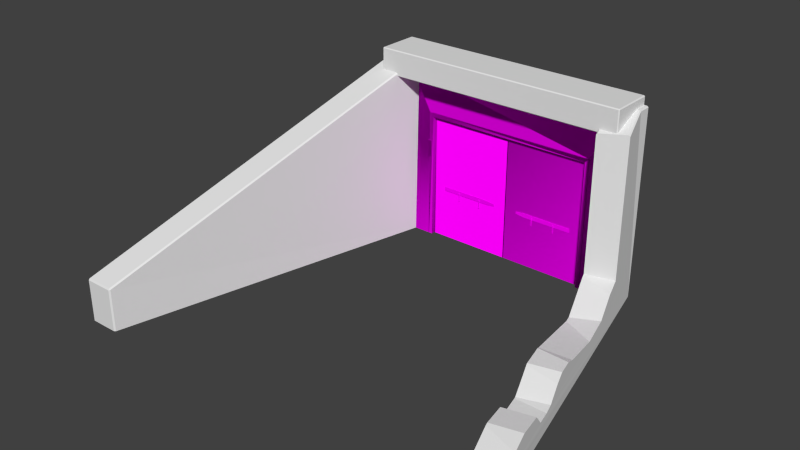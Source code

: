 # Source: decoration_door_bunker_entrance_2.blend  (saved by Blender 2.70.0; exported with 4.5.12 LTS)
import bpy
from mathutils import Matrix  # noqa: F401  (used for matrix-valued properties, if any)

bpy.ops.wm.read_factory_settings(use_empty=True)
scene = bpy.context.scene
scene.name = 'Scene'

# ---- collections
col_collection_1 = bpy.data.collections.new('Collection 1'); scene.collection.children.link(col_collection_1)

# ---- images (referenced by path relative to the original .blend; pixels are not part of the script)
import os
ASSET_DIR = os.environ.get("B2B_ASSET_DIR", "")  # directory of the original .blend (textures are referenced by path, not embedded)
HERE = os.path.dirname(os.path.abspath(__file__))  # packed textures are extracted next to this script under _unpacked/

def load_image(name, relpath, width, height, colorspace="sRGB"):
    """Load a texture the original file referenced (path relative to the .blend, or extracted next to this script)."""
    p = next((c for c in (os.path.join(HERE, relpath), os.path.join(ASSET_DIR, relpath)) if relpath and os.path.exists(c)), "")
    if p:
        img = bpy.data.images.load(p, check_existing=True)
        img.name = name
    else:  # same state as the original file: an image datablock whose file is absent (Cycles renders it pink)
        img = bpy.data.images.new(name, width, height)
        img.source = "FILE"
        img.filepath = "//" + (relpath or name)
    img.colorspace_settings.name = colorspace
    return img
img_decoration_door_bunker_entrance_2_door_diffuse_png = load_image('decoration_door_bunker_entrance_2_door_diffuse.png', 'Texturen/decoration_door_bunker_entrance_2_door_diffuse.png', 1024, 1024, 'sRGB')
img_decoration_door_bunker_entrance_2_door_normal_png = load_image('decoration_door_bunker_entrance_2_door_normal.png', 'Texturen/decoration_door_bunker_entrance_2_door_normal.png', 1024, 1024, 'sRGB')
img_decoration_door_bunker_entrance_2_lock_diffuse_png = load_image('decoration_door_bunker_entrance_2_lock_diffuse.png', 'Texturen/decoration_door_bunker_entrance_2_lock_diffuse.png', 1024, 1024, 'sRGB')
img_decoration_door_bunker_entrance_2_wall_normal_png = load_image('decoration_door_bunker_entrance_2_wall_normal.png', 'Texturen/decoration_door_bunker_entrance_2_wall_normal.png', 1024, 1024, 'sRGB')
img_decoration_door_bunker_entrance_2_wall_diffuse_png = load_image('decoration_door_bunker_entrance_2_wall_diffuse.png', 'Texturen/decoration_door_bunker_entrance_2_wall_diffuse.png', 1024, 1024, 'sRGB')

# ---- materials (node trees are filled in below, after node groups)
mat_decoration_door_bunker_entrance_2_door = bpy.data.materials.new('decoration_door_bunker_entrance_2_door')
mat_decoration_door_bunker_entrance_2_door.alpha_threshold = 0.0
mat_decoration_door_bunker_entrance_2_door.roughness = 0.5
mat_decoration_door_bunker_entrance_2_door.line_color = (0.0, 0.0, 0.0, 1.0)
mat_decoration_door_bunker_entrance_2_lock = bpy.data.materials.new('decoration_door_bunker_entrance_2_lock')
mat_decoration_door_bunker_entrance_2_lock.alpha_threshold = 0.0
mat_decoration_door_bunker_entrance_2_lock.roughness = 0.5
mat_decoration_door_bunker_entrance_2_lock.line_color = (0.0, 0.0, 0.0, 1.0)
mat_decoration_door_bunker_entrance_2_wall = bpy.data.materials.new('decoration_door_bunker_entrance_2_wall')
mat_decoration_door_bunker_entrance_2_wall.alpha_threshold = 0.0
mat_decoration_door_bunker_entrance_2_wall.roughness = 0.5
mat_decoration_door_bunker_entrance_2_wall.line_color = (0.0, 0.0, 0.0, 1.0)

# ---- material node trees
mat_decoration_door_bunker_entrance_2_door.use_nodes = True; mat_decoration_door_bunker_entrance_2_door.node_tree.nodes.clear()
_N = mat_decoration_door_bunker_entrance_2_door.node_tree.nodes; _L = mat_decoration_door_bunker_entrance_2_door.node_tree.links
n0 = _N.new('ShaderNodeOutputMaterial'); n0.name = 'Material Output'; n0.location = (300, 300)
n1 = _N.new('ShaderNodeBsdfDiffuse'); n1.name = 'Diffuse BSDF'; n1.location = (10, 300)
n2 = _N.new('ShaderNodeTexImage'); n2.name = 'Image Texture'; n2.location = (-407, 310)
n2.width = 140
n2.image = img_decoration_door_bunker_entrance_2_door_diffuse_png
n3 = _N.new('ShaderNodeNormalMap'); n3.name = 'Normal Map'; n3.location = (-192, 87)
n4 = _N.new('ShaderNodeTexCoord'); n4.name = 'Texture Coordinate'; n4.location = (-662, 225)
n5 = _N.new('ShaderNodeTexImage'); n5.name = 'Image Texture.001'; n5.location = (-415, 90)
n5.width = 140
n5.image = img_decoration_door_bunker_entrance_2_door_normal_png
_L.new(n1.outputs[0], n0.inputs[0])
_L.new(n4.outputs[2], n2.inputs[0])
_L.new(n4.outputs[2], n5.inputs[0])
_L.new(n2.outputs[0], n1.inputs[0])
_L.new(n5.outputs[0], n3.inputs[1])
_L.new(n3.outputs[0], n1.inputs[2])
n0.is_active_output = True
mat_decoration_door_bunker_entrance_2_lock.use_nodes = True; mat_decoration_door_bunker_entrance_2_lock.node_tree.nodes.clear()
_N = mat_decoration_door_bunker_entrance_2_lock.node_tree.nodes; _L = mat_decoration_door_bunker_entrance_2_lock.node_tree.links
n0 = _N.new('ShaderNodeOutputMaterial'); n0.name = 'Material Output'; n0.location = (300, 300)
n1 = _N.new('ShaderNodeBsdfDiffuse'); n1.name = 'Diffuse BSDF'; n1.location = (10, 300)
n2 = _N.new('ShaderNodeTexCoord'); n2.name = 'Texture Coordinate'; n2.location = (-827, 311)
n3 = _N.new('ShaderNodeTexImage'); n3.name = 'Image Texture.001'; n3.location = (-530, 369)
n3.width = 140
n3.image = img_decoration_door_bunker_entrance_2_lock_diffuse_png
_L.new(n1.outputs[0], n0.inputs[0])
_L.new(n2.outputs[2], n3.inputs[0])
_L.new(n3.outputs[0], n1.inputs[0])
n0.is_active_output = True
mat_decoration_door_bunker_entrance_2_wall.use_nodes = True; mat_decoration_door_bunker_entrance_2_wall.node_tree.nodes.clear()
_N = mat_decoration_door_bunker_entrance_2_wall.node_tree.nodes; _L = mat_decoration_door_bunker_entrance_2_wall.node_tree.links
n0 = _N.new('ShaderNodeOutputMaterial'); n0.name = 'Material Output'; n0.location = (300, 300)
n1 = _N.new('ShaderNodeBsdfDiffuse'); n1.name = 'Diffuse BSDF'; n1.location = (10, 300)
n2 = _N.new('ShaderNodeTexCoord'); n2.name = 'Texture Coordinate'; n2.location = (-835, 318)
n3 = _N.new('ShaderNodeTexImage'); n3.name = 'Image Texture.001'; n3.location = (-504, 76)
n3.width = 140
n3.image = img_decoration_door_bunker_entrance_2_wall_normal_png
n4 = _N.new('ShaderNodeNormalMap'); n4.name = 'Normal Map'; n4.location = (-219, 62)
n5 = _N.new('ShaderNodeTexImage'); n5.name = 'Image Texture'; n5.location = (-511, 323)
n5.width = 140
n5.image = img_decoration_door_bunker_entrance_2_wall_diffuse_png
_L.new(n1.outputs[0], n0.inputs[0])
_L.new(n2.outputs[2], n5.inputs[0])
_L.new(n2.outputs[2], n3.inputs[0])
_L.new(n5.outputs[0], n1.inputs[0])
_L.new(n3.outputs[0], n4.inputs[1])
_L.new(n4.outputs[0], n1.inputs[2])
n0.is_active_output = True

# ---- world
world_world = bpy.data.worlds.new('World'); scene.world = world_world
world_world.color = (0.05088, 0.05088, 0.05088)
world_world.use_sun_shadow = False
world_world.sun_shadow_jitter_overblur = 0.0
world_world.cycles.sampling_method = 'MANUAL'
world_world.cycles.sample_map_resolution = 256

# ---- meshes
me_cube_009 = bpy.data.meshes.new('Cube.009')
me_cube_009.from_pydata([(1.99, 0.2, -3.0), (1.99, 0.0, -3.0), (1.99, 0.2, 0.0), (1.99, 0.0, 0.0), (0.01947, 0.0, -3.0), (0.0, 0.01947, -3.0), (0.0, 0.1805, -3.0), (0.01947, 0.2, -3.0), (0.0, 0.01947, 0.0), (0.01947, 0.0, 0.0), (0.01947, 0.2, 0.0), (0.0, 0.1805, 0.0)], [], [(3, 2, 10), (2, 3, 1, 0), (10, 2, 0, 7), (3, 9, 4, 1), (4, 9, 8, 5), (10, 7, 6, 11), (8, 11, 6, 5), (9, 10, 8), (9, 3, 10), (10, 11, 8)])
me_cube_009.materials.append(mat_decoration_door_bunker_entrance_2_door)
me_cube_009.use_remesh_preserve_volume = False
me_cube_009.use_remesh_preserve_attributes = False
me_cube_009.use_mirror_vertex_groups = False
me_cube_009.update()
me_cube_005 = bpy.data.meshes.new('Cube.005')
me_cube_005.from_pydata([(0.3, -0.01, -1.8), (0.3, 2.98e-08, -1.8), (1.5, 2.98e-08, -1.8), (1.5, -0.01, -1.8), (0.3, -0.01, -1.7), (0.3, 2.98e-08, -1.7), (1.5, 2.98e-08, -1.7), (1.5, -0.01, -1.7), (1.7, 2.98e-08, -1.775), (1.7, -0.01, -1.775), (1.7, 2.98e-08, -1.725), (1.7, -0.01, -1.725), (0.705, 2.98e-08, -1.75), (0.705, -0.02, -1.75), (0.735, 2.98e-08, -1.75), (0.735, -0.02, -1.75), (0.7124, 2.98e-08, -1.95), (0.7124, -0.02, -1.95), (0.7276, 2.98e-08, -1.95), (0.7276, -0.02, -1.95), (1.265, 2.98e-08, -1.75), (1.265, -0.02, -1.75), (1.295, 2.98e-08, -1.75), (1.295, -0.02, -1.75), (1.272, 2.98e-08, -1.95), (1.272, -0.02, -1.95), (1.288, 2.98e-08, -1.95), (1.288, -0.02, -1.95)], [], [(4, 5, 1, 0), (18, 19, 17, 16), (3, 2, 8, 9), (7, 4, 0, 3), (0, 1, 2, 3), (7, 6, 5, 4), (10, 11, 9, 8), (7, 3, 9, 11), (6, 7, 11, 10), (13, 12, 16, 17), (15, 13, 17, 19), (14, 15, 19, 18), (14, 12, 13, 15), (26, 27, 25, 24), (21, 20, 24, 25), (23, 21, 25, 27), (22, 23, 27, 26), (22, 20, 21, 23)])
me_cube_005.materials.append(mat_decoration_door_bunker_entrance_2_lock)
me_cube_005.use_remesh_preserve_volume = False
me_cube_005.use_remesh_preserve_attributes = False
me_cube_005.use_mirror_vertex_groups = False
me_cube_005.update()
me_cube_011 = bpy.data.meshes.new('Cube.011')
me_cube_011.from_pydata([(0.7714, -0.002143, 0.007143), (0.7714, 0.007857, 0.007143), (-0.4286, 0.007857, 0.007143), (-0.4286, -0.002143, 0.007143), (0.7714, -0.002143, 0.1071), (0.7714, 0.007857, 0.1071), (-0.4286, 0.007857, 0.1071), (-0.4286, -0.002143, 0.1071), (-0.6286, 0.007857, 0.03188), (-0.6286, -0.002143, 0.03188), (-0.6286, 0.007857, 0.0824), (-0.6286, -0.002143, 0.0824), (0.3664, 0.007857, 0.05714), (0.3664, -0.01214, 0.05714), (0.3364, 0.007857, 0.05714), (0.3364, -0.01214, 0.05714), (0.359, 0.007857, -0.1429), (0.359, -0.01214, -0.1429), (0.3439, 0.007857, -0.1429), (0.3439, -0.01214, -0.1429), (-0.1936, 0.007857, 0.05714), (-0.1936, -0.01214, 0.05714), (-0.2236, 0.007857, 0.05714), (-0.2236, -0.01214, 0.05714), (-0.201, 0.007857, -0.1429), (-0.201, -0.01214, -0.1429), (-0.2161, 0.007857, -0.1429), (-0.2161, -0.01214, -0.1429)], [], [(4, 0, 1, 5), (18, 16, 17, 19), (3, 9, 8, 2), (7, 3, 0, 4), (0, 3, 2, 1), (7, 4, 5, 6), (10, 8, 9, 11), (7, 11, 9, 3), (6, 10, 11, 7), (13, 17, 16, 12), (15, 19, 17, 13), (14, 18, 19, 15), (14, 15, 13, 12), (26, 24, 25, 27), (21, 25, 24, 20), (23, 27, 25, 21), (22, 26, 27, 23), (22, 23, 21, 20)])
me_cube_011.materials.append(mat_decoration_door_bunker_entrance_2_lock)
me_cube_011.use_remesh_preserve_volume = False
me_cube_011.use_remesh_preserve_attributes = False
me_cube_011.use_mirror_vertex_groups = False
me_cube_011.update()
me_cube_007 = bpy.data.meshes.new('Cube.007')
me_cube_007.from_pydata([(-0.0113, 0.2, -3.0), (4.768e-07, 0.1887, -3.0), (4.768e-07, 0.0113, -3.0), (-0.0113, -2.98e-08, -3.0), (4.768e-07, 0.1887, 0.0), (-0.0113, 0.2, 0.0), (-0.0113, -2.98e-08, 0.0), (4.768e-07, 0.0113, 0.0), (-1.99, 0.2, -3.0), (-1.99, 0.2, 0.0), (-1.991, -2.98e-08, -3.0), (-1.991, -2.98e-08, 0.0)], [], [(4, 7, 2, 1), (9, 5, 0, 8), (4, 1, 0, 5), (6, 3, 2, 7), (8, 10, 11, 9), (6, 11, 10, 3), (9, 6, 5), (11, 6, 9), (6, 4, 5), (6, 7, 4)])
me_cube_007.materials.append(mat_decoration_door_bunker_entrance_2_door)
me_cube_007.use_remesh_preserve_volume = False
me_cube_007.use_remesh_preserve_attributes = False
me_cube_007.use_mirror_vertex_groups = False
me_cube_007.update()
me_cube_013 = bpy.data.meshes.new('Cube.013')
me_cube_013.from_pydata([(0.3, -0.01, -1.8), (0.3, 2.98e-08, -1.8), (1.5, 2.98e-08, -1.8), (1.5, -0.01, -1.8), (0.3, -0.01, -1.7), (0.3, 2.98e-08, -1.7), (1.5, 2.98e-08, -1.7), (1.5, -0.01, -1.7), (1.7, 2.98e-08, -1.775), (1.7, -0.01, -1.775), (1.7, 2.98e-08, -1.725), (1.7, -0.01, -1.725), (0.705, 2.98e-08, -1.75), (0.705, -0.02, -1.75), (0.735, 2.98e-08, -1.75), (0.735, -0.02, -1.75), (0.7124, 2.98e-08, -1.95), (0.7124, -0.02, -1.95), (0.7276, 2.98e-08, -1.95), (0.7276, -0.02, -1.95), (1.265, 2.98e-08, -1.75), (1.265, -0.02, -1.75), (1.295, 2.98e-08, -1.75), (1.295, -0.02, -1.75), (1.272, 2.98e-08, -1.95), (1.272, -0.02, -1.95), (1.288, 2.98e-08, -1.95), (1.288, -0.02, -1.95)], [], [(4, 5, 1, 0), (18, 19, 17, 16), (3, 2, 8, 9), (7, 4, 0, 3), (0, 1, 2, 3), (7, 6, 5, 4), (10, 11, 9, 8), (7, 3, 9, 11), (6, 7, 11, 10), (13, 12, 16, 17), (15, 13, 17, 19), (14, 15, 19, 18), (14, 12, 13, 15), (26, 27, 25, 24), (21, 20, 24, 25), (23, 21, 25, 27), (22, 23, 27, 26), (22, 20, 21, 23)])
me_cube_013.materials.append(mat_decoration_door_bunker_entrance_2_lock)
me_cube_013.use_remesh_preserve_volume = False
me_cube_013.use_remesh_preserve_attributes = False
me_cube_013.use_mirror_vertex_groups = False
me_cube_013.update()
me_cube_008 = bpy.data.meshes.new('Cube.008')
me_cube_008.from_pydata([(1.7, -0.01, 0.2), (1.7, 5.96e-08, 0.2), (0.5, 5.96e-08, 0.2), (0.5, -0.01, 0.2), (1.7, -0.01, 0.3), (1.7, 5.96e-08, 0.3), (0.5, 5.96e-08, 0.3), (0.5, -0.01, 0.3), (0.3, 5.96e-08, 0.2247), (0.3, -0.01, 0.2247), (0.3, 5.96e-08, 0.2753), (0.3, -0.01, 0.2753), (1.295, 5.96e-08, 0.25), (1.295, -0.02, 0.25), (1.265, 5.96e-08, 0.25), (1.265, -0.02, 0.25), (1.288, 5.96e-08, 0.05), (1.288, -0.02, 0.05), (1.272, 5.96e-08, 0.05), (1.272, -0.02, 0.05), (0.735, 5.96e-08, 0.25), (0.735, -0.02, 0.25), (0.705, 5.96e-08, 0.25), (0.705, -0.02, 0.25), (0.7276, 5.96e-08, 0.05), (0.7276, -0.02, 0.05), (0.7124, 5.96e-08, 0.05), (0.7124, -0.02, 0.05)], [], [(4, 0, 1, 5), (18, 16, 17, 19), (3, 9, 8, 2), (7, 3, 0, 4), (0, 3, 2, 1), (7, 4, 5, 6), (10, 8, 9, 11), (7, 11, 9, 3), (6, 10, 11, 7), (13, 17, 16, 12), (15, 19, 17, 13), (14, 18, 19, 15), (14, 15, 13, 12), (26, 24, 25, 27), (21, 25, 24, 20), (23, 27, 25, 21), (22, 26, 27, 23), (22, 23, 21, 20)])
me_cube_008.materials.append(mat_decoration_door_bunker_entrance_2_lock)
me_cube_008.use_remesh_preserve_volume = False
me_cube_008.use_remesh_preserve_attributes = False
me_cube_008.use_mirror_vertex_groups = False
me_cube_008.update()
me_cube_006 = bpy.data.meshes.new('Cube.006')
me_cube_006.from_pydata([(3.328, -8.0, -1.0), (3.293, -7.972, -1.0), (1.4, 0.0, -1.0), (2.1, 0.0, -1.0), (3.993, -7.972, -1.0), (3.972, -8.0, -1.0), (3.328, -8.0, -0.7069), (3.972, -8.0, -0.7005), (3.293, -7.972, -0.7049), (2.533, -4.773, -0.4125), (3.179, -7.491, -0.6639), (3.161, -7.416, -0.6542), (2.928, -6.437, -0.2818), (2.914, -6.374, -0.2655), (2.774, -5.787, -0.3396), (2.723, -5.571, -0.6073), (2.607, -5.084, -0.623), (2.599, -5.05, -0.6166), (2.1, -0.298, 3.37), (2.261, -0.9513, 3.082), (2.35, -1.127, -0.02628), (2.436, -1.478, -0.1559), (2.559, -1.974, -0.4965), (2.735, -2.706, -0.5444), (2.982, -3.753, -0.3186), (3.037, -3.991, -0.2233), (3.121, -4.34, -0.22), (3.175, -4.561, -0.3373), (3.257, -4.888, -0.5781), (3.307, -5.098, -0.6173), (3.382, -5.408, -0.6073), (3.43, -5.625, -0.3396), (3.569, -6.213, -0.2655), (3.669, -6.626, -0.374), (3.823, -7.253, -0.6127), (3.951, -7.786, -0.682), (3.993, -7.972, -0.6979), (1.602, -1.118, 3.008), (1.4, -0.298, 3.37), (2.474, -4.538, -0.2392), (2.465, -4.502, -0.22), (2.334, -3.955, -0.2253), (2.325, -3.915, -0.2413), (1.937, -2.272, -0.5956), (1.905, -2.135, -0.5867), (1.709, -1.354, -0.05), (1.693, -1.289, -0.02628), (2.071, -0.3, 3.4), (2.236, -0.9559, 3.108), (1.629, -1.11, 3.042), (1.429, -0.3, 3.4), (1.4, -0.27, 3.4), (1.4, 0.0, 3.4), (2.1, -0.2981, 3.372), (2.233, -0.9563, 3.11), (2.071, 0.0, 3.4), (2.1, 0.0, 3.372)], [], [(0, 1, 2, 3, 4, 5), (6, 0, 5, 7), (1, 0, 6, 8), (9, 2, 1, 8, 10, 11, 12, 13, 14, 15, 16, 17), (18, 19, 20, 21, 22, 23, 24, 25, 26, 27, 28, 29, 30, 31, 32, 33, 34, 35, 36, 4, 3), (36, 35, 7), (7, 35, 6), (37, 38, 2, 9, 39, 40, 41, 42, 43, 44, 45, 46), (19, 18, 47, 48), (49, 50, 38, 37), (38, 51, 52, 2), (53, 47, 18), (48, 47, 54), (54, 47, 50, 49), (38, 50, 51), (51, 50, 47, 55, 52), (53, 56, 55, 47), (42, 41, 25, 24), (43, 42, 24, 23), (41, 40, 26, 25), (44, 43, 23, 22), (40, 39, 27, 26), (45, 44, 22, 21), (39, 9, 17, 28, 27), (46, 45, 21, 20), (17, 16, 29, 28), (20, 19, 48, 54, 49, 37, 46), (16, 15, 30, 29), (15, 14, 31, 30), (14, 13, 32, 31), (13, 12, 33, 32), (12, 11, 34, 33), (11, 10, 35, 34), (4, 36, 7, 5), (35, 10, 8), (35, 8, 6), (52, 55, 56, 3, 2), (56, 53, 3)])
me_cube_006.use_remesh_preserve_volume = False
me_cube_006.use_remesh_preserve_attributes = False
me_cube_006.use_mirror_vertex_groups = False
me_cube_006.update()
me_cube_004 = bpy.data.meshes.new('Cube.004')
me_cube_004.from_pydata([(-1.4, 0.0, -1.0), (-2.1, 0.0, -1.0), (-1.4, 0.0, 3.4), (-1.4, 0.0, -1.0), (-2.1, 0.0, -1.0), (-3.328, -8.0, -1.0), (-3.293, -7.972, -1.0), (-3.993, -7.972, -1.0), (-3.972, -8.0, -1.0), (-3.293, -7.972, -0.01868), (-3.328, -8.0, -0.02833), (-3.323, -7.974, 0.01144), (-1.4, -0.298, 3.37), (-1.429, -0.3, 3.4), (-1.4, -0.27, 3.4), (-2.1, -0.2981, 3.372), (-2.071, -0.3, 3.4), (-2.1, -0.298, 3.37), (-3.993, -7.972, -0.01868), (-3.965, -7.974, 0.01144), (-3.972, -8.0, -0.02833), (-2.071, 0.0, 3.4), (-2.1, 0.0, 3.372)], [], [(5, 8, 7, 1, 0, 6), (2, 3, 4, 22, 21), (19, 11, 13, 16), (17, 1, 7, 18), (20, 8, 5, 10), (14, 2, 21, 16, 13), (12, 0, 2, 14), (22, 4, 15), (9, 11, 10), (12, 14, 13), (15, 17, 16), (18, 20, 19), (5, 6, 9, 10), (11, 9, 12, 13), (16, 17, 18, 19), (20, 18, 7, 8), (19, 20, 10, 11), (15, 16, 21, 22), (9, 6, 0, 12)])
me_cube_004.use_remesh_preserve_volume = False
me_cube_004.use_remesh_preserve_attributes = False
me_cube_004.use_mirror_vertex_groups = False
me_cube_004.update()
me_cube_002 = bpy.data.meshes.new('Cube.002')
me_cube_002.from_pydata([(-2.0, 0.0, -1.0), (4.0, 0.0, -1.0), (-2.0, -0.9782, -1.0), (-1.978, -1.0, -0.9782), (4.0, -0.9782, -1.0), (3.978, -1.0, -0.9782), (-2.0, -0.9782, -0.4218), (-1.978, -1.0, -0.4218), (-1.978, -0.9782, -0.4), (-2.0, 0.0, -0.4218), (-1.978, 0.0, -0.4), (3.978, 0.0, -0.4), (4.0, 0.0, -0.4218), (4.0, -0.9782, -0.4218), (3.978, -0.9782, -0.4), (3.978, -1.0, -0.4218)], [], [(2, 0, 1, 4), (14, 11, 10, 8), (12, 13, 4, 1), (15, 7, 3, 5), (6, 7, 8), (13, 14, 15), (3, 7, 6, 2), (8, 10, 9, 6), (11, 14, 13, 12), (15, 5, 4, 13), (14, 8, 7, 15), (2, 4, 5, 3), (6, 9, 0, 2)])
me_cube_002.use_remesh_preserve_volume = False
me_cube_002.use_remesh_preserve_attributes = False
me_cube_002.use_mirror_vertex_groups = False
me_cube_002.update()
me_cube_001 = bpy.data.meshes.new('Cube.001')
me_cube_001.from_pydata([(3.0, -5.96e-08, -1.0), (3.0, -0.4, -1.0), (-1.0, -0.4, -1.0), (-1.0, 3.576e-07, -1.0), (3.0, -5.364e-07, 2.0), (3.0, -0.4, 2.0), (-1.09, -0.4, -1.0), (-1.09, 3.576e-07, -1.0), (3.09, -5.96e-08, -1.0), (3.09, -0.4, -1.0), (3.09, -0.4, 2.09), (3.09, 3.576e-07, 2.09), (-1.143, -0.41, 1.006), (-1.143, -0.4, 1.006), (-1.043, -0.4, 1.006), (-1.043, -0.41, 1.006), (-1.143, -0.41, 1.406), (-1.143, -0.4, 1.406), (-1.043, -0.4, 1.406), (-1.043, -0.41, 1.406), (-1.0, -0.4, 2.0), (-1.0, 0.0, 2.0), (-1.09, -0.4, 2.09), (-1.09, 3.576e-07, 2.09)], [], [(0, 1, 5, 4), (5, 9, 10), (1, 9, 5), (4, 11, 8), (0, 4, 8), (16, 17, 13, 12), (18, 19, 15, 14), (19, 16, 12, 15), (12, 13, 14, 15), (19, 18, 17, 16), (10, 8, 11), (10, 9, 8), (4, 5, 20, 21), (22, 10, 11, 23), (22, 20, 5, 10), (4, 21, 23, 11), (2, 3, 21, 20), (6, 20, 22), (7, 23, 21), (6, 2, 20), (7, 21, 3), (6, 23, 7), (6, 22, 23)])
me_cube_001.materials.append(mat_decoration_door_bunker_entrance_2_door)
me_cube_001.use_remesh_preserve_volume = False
me_cube_001.use_remesh_preserve_attributes = False
me_cube_001.use_mirror_vertex_groups = False
me_cube_001.update()
me_cube = bpy.data.meshes.new('Cube')
me_cube.from_pydata([(3.1, -5.96e-08, -1.0), (3.1, -0.4, -1.0), (-1.1, -0.4, -1.0), (-1.1, 3.576e-07, -1.0), (3.1, -5.364e-07, 2.1), (3.1, -0.4, 2.1), (-1.1, -0.4, 2.1), (-1.1, 0.0, 2.1), (-1.6, -0.4, -1.0), (-1.6, 3.576e-07, -1.0), (3.6, -5.96e-08, -1.0), (3.6, -0.4, -1.0), (-1.6, -0.4, 3.0), (-1.6, 3.576e-07, 3.0), (3.6, -0.4, 3.0), (3.6, 3.576e-07, 3.0)], [], [(4, 5, 6, 7), (0, 1, 5, 4), (2, 3, 7, 6), (8, 6, 12), (14, 12, 5), (9, 13, 7), (5, 11, 14), (8, 2, 6), (1, 11, 5), (5, 12, 6), (7, 13, 15), (7, 15, 4), (4, 15, 10), (9, 7, 3), (0, 4, 10)])
me_cube.materials.append(mat_decoration_door_bunker_entrance_2_wall)
me_cube.use_remesh_preserve_volume = False
me_cube.use_remesh_preserve_attributes = False
me_cube.use_mirror_vertex_groups = False
me_cube.update()

# ---- objects
ob_cube_005 = bpy.data.objects.new('Cube.005', me_cube_009)
ob_cube_006 = bpy.data.objects.new('Cube.006', me_cube_005)
ob_cube_010 = bpy.data.objects.new('Cube.010', me_cube_011)
ob_cube_007 = bpy.data.objects.new('Cube.007', me_cube_007)
ob_cube_009 = bpy.data.objects.new('Cube.009', me_cube_013)
ob_cube_008 = bpy.data.objects.new('Cube.008', me_cube_008)
ob_cube_003 = bpy.data.objects.new('Cube.003', me_cube_006)
ob_cube_004 = bpy.data.objects.new('Cube.004', me_cube_004)
ob_cube_002 = bpy.data.objects.new('Cube.002', me_cube_002)
ob_cube_001 = bpy.data.objects.new('Cube.001', me_cube_001)
ob_cube = bpy.data.objects.new('Cube', me_cube)

# ---- transforms, parenting, visibility, modifiers, constraints
ob_cube_005.location = (-1.0, -0.3, 2.0)
ob_cube_005.lineart.crease_threshold = 0.0
ob_cube_006.parent = ob_cube_005
ob_cube_006.matrix_parent_inverse = Matrix(((1.0, 0.0, 0.0, 1.0), (0.0, 1.0, 0.0, 0.3), (0.0, 0.0, 1.0, -2.0), (0.0, 0.0, 0.0, 1.0)))
ob_cube_006.location = (-1.0, -0.3, 2.0)
ob_cube_006.lineart.crease_threshold = 0.0
ob_cube_010.parent = ob_cube_005
ob_cube_010.matrix_parent_inverse = Matrix(((1.0, 0.0, 0.0, 1.0), (0.0, 1.0, 0.0, 0.3), (0.0, 0.0, 1.0, -2.0), (0.0, 0.0, 0.0, 1.0)))
ob_cube_010.location = (0.07158, -0.09326, 0.1929)
ob_cube_010.rotation_euler = (0.0, 0.0, 3.142)
ob_cube_010.lineart.crease_threshold = 0.0
ob_cube_007.location = (3.0, -0.3, 2.0)
ob_cube_007.lineart.crease_threshold = 0.0
ob_cube_009.parent = ob_cube_007
ob_cube_009.matrix_parent_inverse = Matrix(((1.0, 0.0, 0.0, -3.0), (0.0, 1.0, 0.0, 0.3), (0.0, 0.0, 1.0, -2.0), (0.0, 0.0, 0.0, 1.0)))
ob_cube_009.location = (3.0, -0.1, 2.0)
ob_cube_009.rotation_euler = (0.0, 0.0, 3.142)
ob_cube_009.lineart.crease_threshold = 0.0
ob_cube_008.parent = ob_cube_007
ob_cube_008.matrix_parent_inverse = Matrix(((1.0, 0.0, 0.0, -3.0), (0.0, 1.0, 0.0, 0.3), (0.0, 0.0, 1.0, -2.0), (0.0, 0.0, 0.0, 1.0)))
ob_cube_008.location = (1.0, -0.3, 0.0)
ob_cube_008.lineart.crease_threshold = 0.0
ob_cube_003.location = (2.0, 0.0, 0.0)
ob_cube_003.lineart.crease_threshold = 0.0
ob_cube_004.location = (0.0, 0.0, 0.0)
ob_cube_004.lineart.crease_threshold = 0.0
ob_cube_002.location = (0.0, 0.0, 4.0)
ob_cube_002.lineart.crease_threshold = 0.0
ob_cube_001.location = (0.0, 0.0, 0.0)
ob_cube_001.lock_rotations_4d = False
ob_cube_001.empty_display_type = 'ARROWS'
ob_cube_001.lineart.crease_threshold = 0.0
ob_cube.location = (0.0, 0.0, 0.0)
ob_cube.lock_rotations_4d = False
ob_cube.empty_display_type = 'ARROWS'
ob_cube.lineart.crease_threshold = 0.0

# ---- collection membership
col_collection_1.objects.link(ob_cube_005)
col_collection_1.objects.link(ob_cube_006)
col_collection_1.objects.link(ob_cube_010)
col_collection_1.objects.link(ob_cube_007)
col_collection_1.objects.link(ob_cube_009)
col_collection_1.objects.link(ob_cube_008)
col_collection_1.objects.link(ob_cube_003)
col_collection_1.objects.link(ob_cube_004)
col_collection_1.objects.link(ob_cube_002)
col_collection_1.objects.link(ob_cube_001)
col_collection_1.objects.link(ob_cube)

# ---- scene / render settings (as saved in the file)
scene.frame_start = 1; scene.frame_end = 50; scene.frame_set(1)
scene.render.engine = 'CYCLES'
scene.render.resolution_percentage = 50
scene.render.dither_intensity = 0.0
scene.cycles.use_denoising = False
scene.cycles.samples = 10
scene.cycles.sampling_pattern = 'TABULATED_SOBOL'
scene.cycles.light_sampling_threshold = 0.0
scene.cycles.use_adaptive_sampling = False
scene.cycles.use_light_tree = False
scene.cycles.blur_glossy = 0.0
scene.cycles.volume_bounces = 1
scene.cycles.pixel_filter_type = 'GAUSSIAN'
scene.cycles.sample_clamp_indirect = 0.0
scene.view_settings.view_transform = 'Standard'
bpy.context.view_layer.update()

# ---- added for rendering (the .blend has no active camera and no usable light): camera, sun
cam_auto = bpy.data.cameras.new('AutoCamera')
cam_auto.lens = 50.0
cam_auto.sensor_width = 36.0
cam_auto.clip_end = 1000.0
ob_auto_camera = bpy.data.objects.new('AutoCamera', cam_auto)
scene.collection.objects.link(ob_auto_camera)
ob_auto_camera.location = (13.581, -19.0971, 11.3648)
ob_auto_camera.rotation_euler = (1.09748, -7.21219e-08, 0.694738)
scene.camera = ob_auto_camera
light_auto_sun = bpy.data.lights.new('AutoSun', 'SUN')
light_auto_sun.energy = 3.0
light_auto_sun.angle = 0.0523599
ob_auto_sun = bpy.data.objects.new('AutoSun', light_auto_sun)
scene.collection.objects.link(ob_auto_sun)
ob_auto_sun.rotation_euler = (0.872665, 0.174533, 0.523599)
bpy.context.view_layer.update()
